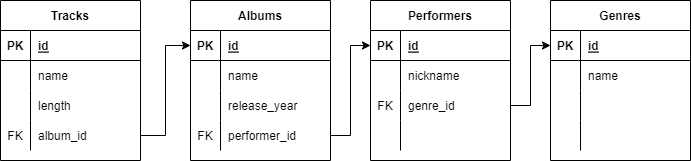

The diagram above was exported from draw.io. Its source (the exported page's mxGraphModel, read from the mxfile embedded in the PNG):
<mxGraphModel dx="1038" dy="571" grid="1" gridSize="10" guides="1" tooltips="1" connect="1" arrows="1" fold="1" page="1" pageScale="1" pageWidth="827" pageHeight="1169" math="0" shadow="0">
  <root>
    <mxCell id="0" />
    <mxCell id="1" parent="0" />
    <mxCell id="HgymeyclJvpJ8dhlGQ1u-1" value="Genres" style="shape=table;startSize=30;container=1;collapsible=1;childLayout=tableLayout;fixedRows=1;rowLines=0;fontStyle=1;align=center;resizeLast=1;" vertex="1" parent="1">
      <mxGeometry x="650" y="210" width="140" height="160" as="geometry" />
    </mxCell>
    <mxCell id="HgymeyclJvpJ8dhlGQ1u-2" value="" style="shape=tableRow;horizontal=0;startSize=0;swimlaneHead=0;swimlaneBody=0;fillColor=none;collapsible=0;dropTarget=0;points=[[0,0.5],[1,0.5]];portConstraint=eastwest;top=0;left=0;right=0;bottom=1;" vertex="1" parent="HgymeyclJvpJ8dhlGQ1u-1">
      <mxGeometry y="30" width="140" height="30" as="geometry" />
    </mxCell>
    <mxCell id="HgymeyclJvpJ8dhlGQ1u-3" value="PK" style="shape=partialRectangle;connectable=0;fillColor=none;top=0;left=0;bottom=0;right=0;fontStyle=1;overflow=hidden;" vertex="1" parent="HgymeyclJvpJ8dhlGQ1u-2">
      <mxGeometry width="30" height="30" as="geometry">
        <mxRectangle width="30" height="30" as="alternateBounds" />
      </mxGeometry>
    </mxCell>
    <mxCell id="HgymeyclJvpJ8dhlGQ1u-4" value="id" style="shape=partialRectangle;connectable=0;fillColor=none;top=0;left=0;bottom=0;right=0;align=left;spacingLeft=6;fontStyle=5;overflow=hidden;" vertex="1" parent="HgymeyclJvpJ8dhlGQ1u-2">
      <mxGeometry x="30" width="110" height="30" as="geometry">
        <mxRectangle width="110" height="30" as="alternateBounds" />
      </mxGeometry>
    </mxCell>
    <mxCell id="HgymeyclJvpJ8dhlGQ1u-5" value="" style="shape=tableRow;horizontal=0;startSize=0;swimlaneHead=0;swimlaneBody=0;fillColor=none;collapsible=0;dropTarget=0;points=[[0,0.5],[1,0.5]];portConstraint=eastwest;top=0;left=0;right=0;bottom=0;" vertex="1" parent="HgymeyclJvpJ8dhlGQ1u-1">
      <mxGeometry y="60" width="140" height="30" as="geometry" />
    </mxCell>
    <mxCell id="HgymeyclJvpJ8dhlGQ1u-6" value="" style="shape=partialRectangle;connectable=0;fillColor=none;top=0;left=0;bottom=0;right=0;editable=1;overflow=hidden;" vertex="1" parent="HgymeyclJvpJ8dhlGQ1u-5">
      <mxGeometry width="30" height="30" as="geometry">
        <mxRectangle width="30" height="30" as="alternateBounds" />
      </mxGeometry>
    </mxCell>
    <mxCell id="HgymeyclJvpJ8dhlGQ1u-7" value="name" style="shape=partialRectangle;connectable=0;fillColor=none;top=0;left=0;bottom=0;right=0;align=left;spacingLeft=6;overflow=hidden;" vertex="1" parent="HgymeyclJvpJ8dhlGQ1u-5">
      <mxGeometry x="30" width="110" height="30" as="geometry">
        <mxRectangle width="110" height="30" as="alternateBounds" />
      </mxGeometry>
    </mxCell>
    <mxCell id="HgymeyclJvpJ8dhlGQ1u-8" value="" style="shape=tableRow;horizontal=0;startSize=0;swimlaneHead=0;swimlaneBody=0;fillColor=none;collapsible=0;dropTarget=0;points=[[0,0.5],[1,0.5]];portConstraint=eastwest;top=0;left=0;right=0;bottom=0;" vertex="1" parent="HgymeyclJvpJ8dhlGQ1u-1">
      <mxGeometry y="90" width="140" height="30" as="geometry" />
    </mxCell>
    <mxCell id="HgymeyclJvpJ8dhlGQ1u-9" value="" style="shape=partialRectangle;connectable=0;fillColor=none;top=0;left=0;bottom=0;right=0;editable=1;overflow=hidden;" vertex="1" parent="HgymeyclJvpJ8dhlGQ1u-8">
      <mxGeometry width="30" height="30" as="geometry">
        <mxRectangle width="30" height="30" as="alternateBounds" />
      </mxGeometry>
    </mxCell>
    <mxCell id="HgymeyclJvpJ8dhlGQ1u-10" value="" style="shape=partialRectangle;connectable=0;fillColor=none;top=0;left=0;bottom=0;right=0;align=left;spacingLeft=6;overflow=hidden;" vertex="1" parent="HgymeyclJvpJ8dhlGQ1u-8">
      <mxGeometry x="30" width="110" height="30" as="geometry">
        <mxRectangle width="110" height="30" as="alternateBounds" />
      </mxGeometry>
    </mxCell>
    <mxCell id="HgymeyclJvpJ8dhlGQ1u-11" value="" style="shape=tableRow;horizontal=0;startSize=0;swimlaneHead=0;swimlaneBody=0;fillColor=none;collapsible=0;dropTarget=0;points=[[0,0.5],[1,0.5]];portConstraint=eastwest;top=0;left=0;right=0;bottom=0;" vertex="1" parent="HgymeyclJvpJ8dhlGQ1u-1">
      <mxGeometry y="120" width="140" height="30" as="geometry" />
    </mxCell>
    <mxCell id="HgymeyclJvpJ8dhlGQ1u-12" value="" style="shape=partialRectangle;connectable=0;fillColor=none;top=0;left=0;bottom=0;right=0;editable=1;overflow=hidden;" vertex="1" parent="HgymeyclJvpJ8dhlGQ1u-11">
      <mxGeometry width="30" height="30" as="geometry">
        <mxRectangle width="30" height="30" as="alternateBounds" />
      </mxGeometry>
    </mxCell>
    <mxCell id="HgymeyclJvpJ8dhlGQ1u-13" value="" style="shape=partialRectangle;connectable=0;fillColor=none;top=0;left=0;bottom=0;right=0;align=left;spacingLeft=6;overflow=hidden;" vertex="1" parent="HgymeyclJvpJ8dhlGQ1u-11">
      <mxGeometry x="30" width="110" height="30" as="geometry">
        <mxRectangle width="110" height="30" as="alternateBounds" />
      </mxGeometry>
    </mxCell>
    <mxCell id="HgymeyclJvpJ8dhlGQ1u-14" value="Performers" style="shape=table;startSize=30;container=1;collapsible=1;childLayout=tableLayout;fixedRows=1;rowLines=0;fontStyle=1;align=center;resizeLast=1;" vertex="1" parent="1">
      <mxGeometry x="470" y="210" width="140" height="160" as="geometry" />
    </mxCell>
    <mxCell id="HgymeyclJvpJ8dhlGQ1u-15" value="" style="shape=tableRow;horizontal=0;startSize=0;swimlaneHead=0;swimlaneBody=0;fillColor=none;collapsible=0;dropTarget=0;points=[[0,0.5],[1,0.5]];portConstraint=eastwest;top=0;left=0;right=0;bottom=1;" vertex="1" parent="HgymeyclJvpJ8dhlGQ1u-14">
      <mxGeometry y="30" width="140" height="30" as="geometry" />
    </mxCell>
    <mxCell id="HgymeyclJvpJ8dhlGQ1u-16" value="PK" style="shape=partialRectangle;connectable=0;fillColor=none;top=0;left=0;bottom=0;right=0;fontStyle=1;overflow=hidden;" vertex="1" parent="HgymeyclJvpJ8dhlGQ1u-15">
      <mxGeometry width="30" height="30" as="geometry">
        <mxRectangle width="30" height="30" as="alternateBounds" />
      </mxGeometry>
    </mxCell>
    <mxCell id="HgymeyclJvpJ8dhlGQ1u-17" value="id" style="shape=partialRectangle;connectable=0;fillColor=none;top=0;left=0;bottom=0;right=0;align=left;spacingLeft=6;fontStyle=5;overflow=hidden;" vertex="1" parent="HgymeyclJvpJ8dhlGQ1u-15">
      <mxGeometry x="30" width="110" height="30" as="geometry">
        <mxRectangle width="110" height="30" as="alternateBounds" />
      </mxGeometry>
    </mxCell>
    <mxCell id="HgymeyclJvpJ8dhlGQ1u-18" value="" style="shape=tableRow;horizontal=0;startSize=0;swimlaneHead=0;swimlaneBody=0;fillColor=none;collapsible=0;dropTarget=0;points=[[0,0.5],[1,0.5]];portConstraint=eastwest;top=0;left=0;right=0;bottom=0;" vertex="1" parent="HgymeyclJvpJ8dhlGQ1u-14">
      <mxGeometry y="60" width="140" height="30" as="geometry" />
    </mxCell>
    <mxCell id="HgymeyclJvpJ8dhlGQ1u-19" value="" style="shape=partialRectangle;connectable=0;fillColor=none;top=0;left=0;bottom=0;right=0;editable=1;overflow=hidden;" vertex="1" parent="HgymeyclJvpJ8dhlGQ1u-18">
      <mxGeometry width="30" height="30" as="geometry">
        <mxRectangle width="30" height="30" as="alternateBounds" />
      </mxGeometry>
    </mxCell>
    <mxCell id="HgymeyclJvpJ8dhlGQ1u-20" value="nickname" style="shape=partialRectangle;connectable=0;fillColor=none;top=0;left=0;bottom=0;right=0;align=left;spacingLeft=6;overflow=hidden;" vertex="1" parent="HgymeyclJvpJ8dhlGQ1u-18">
      <mxGeometry x="30" width="110" height="30" as="geometry">
        <mxRectangle width="110" height="30" as="alternateBounds" />
      </mxGeometry>
    </mxCell>
    <mxCell id="HgymeyclJvpJ8dhlGQ1u-21" value="" style="shape=tableRow;horizontal=0;startSize=0;swimlaneHead=0;swimlaneBody=0;fillColor=none;collapsible=0;dropTarget=0;points=[[0,0.5],[1,0.5]];portConstraint=eastwest;top=0;left=0;right=0;bottom=0;" vertex="1" parent="HgymeyclJvpJ8dhlGQ1u-14">
      <mxGeometry y="90" width="140" height="30" as="geometry" />
    </mxCell>
    <mxCell id="HgymeyclJvpJ8dhlGQ1u-22" value="FK" style="shape=partialRectangle;connectable=0;fillColor=none;top=0;left=0;bottom=0;right=0;editable=1;overflow=hidden;" vertex="1" parent="HgymeyclJvpJ8dhlGQ1u-21">
      <mxGeometry width="30" height="30" as="geometry">
        <mxRectangle width="30" height="30" as="alternateBounds" />
      </mxGeometry>
    </mxCell>
    <mxCell id="HgymeyclJvpJ8dhlGQ1u-23" value="genre_id" style="shape=partialRectangle;connectable=0;fillColor=none;top=0;left=0;bottom=0;right=0;align=left;spacingLeft=6;overflow=hidden;" vertex="1" parent="HgymeyclJvpJ8dhlGQ1u-21">
      <mxGeometry x="30" width="110" height="30" as="geometry">
        <mxRectangle width="110" height="30" as="alternateBounds" />
      </mxGeometry>
    </mxCell>
    <mxCell id="HgymeyclJvpJ8dhlGQ1u-24" value="" style="shape=tableRow;horizontal=0;startSize=0;swimlaneHead=0;swimlaneBody=0;fillColor=none;collapsible=0;dropTarget=0;points=[[0,0.5],[1,0.5]];portConstraint=eastwest;top=0;left=0;right=0;bottom=0;" vertex="1" parent="HgymeyclJvpJ8dhlGQ1u-14">
      <mxGeometry y="120" width="140" height="30" as="geometry" />
    </mxCell>
    <mxCell id="HgymeyclJvpJ8dhlGQ1u-25" value="" style="shape=partialRectangle;connectable=0;fillColor=none;top=0;left=0;bottom=0;right=0;editable=1;overflow=hidden;" vertex="1" parent="HgymeyclJvpJ8dhlGQ1u-24">
      <mxGeometry width="30" height="30" as="geometry">
        <mxRectangle width="30" height="30" as="alternateBounds" />
      </mxGeometry>
    </mxCell>
    <mxCell id="HgymeyclJvpJ8dhlGQ1u-26" value="" style="shape=partialRectangle;connectable=0;fillColor=none;top=0;left=0;bottom=0;right=0;align=left;spacingLeft=6;overflow=hidden;" vertex="1" parent="HgymeyclJvpJ8dhlGQ1u-24">
      <mxGeometry x="30" width="110" height="30" as="geometry">
        <mxRectangle width="110" height="30" as="alternateBounds" />
      </mxGeometry>
    </mxCell>
    <mxCell id="HgymeyclJvpJ8dhlGQ1u-28" style="edgeStyle=orthogonalEdgeStyle;rounded=0;orthogonalLoop=1;jettySize=auto;html=1;exitX=1;exitY=0.5;exitDx=0;exitDy=0;" edge="1" parent="1" source="HgymeyclJvpJ8dhlGQ1u-21" target="HgymeyclJvpJ8dhlGQ1u-2">
      <mxGeometry relative="1" as="geometry" />
    </mxCell>
    <mxCell id="HgymeyclJvpJ8dhlGQ1u-29" value="Albums" style="shape=table;startSize=30;container=1;collapsible=1;childLayout=tableLayout;fixedRows=1;rowLines=0;fontStyle=1;align=center;resizeLast=1;" vertex="1" parent="1">
      <mxGeometry x="290" y="210" width="140" height="160" as="geometry" />
    </mxCell>
    <mxCell id="HgymeyclJvpJ8dhlGQ1u-30" value="" style="shape=tableRow;horizontal=0;startSize=0;swimlaneHead=0;swimlaneBody=0;fillColor=none;collapsible=0;dropTarget=0;points=[[0,0.5],[1,0.5]];portConstraint=eastwest;top=0;left=0;right=0;bottom=1;" vertex="1" parent="HgymeyclJvpJ8dhlGQ1u-29">
      <mxGeometry y="30" width="140" height="30" as="geometry" />
    </mxCell>
    <mxCell id="HgymeyclJvpJ8dhlGQ1u-31" value="PK" style="shape=partialRectangle;connectable=0;fillColor=none;top=0;left=0;bottom=0;right=0;fontStyle=1;overflow=hidden;" vertex="1" parent="HgymeyclJvpJ8dhlGQ1u-30">
      <mxGeometry width="30" height="30" as="geometry">
        <mxRectangle width="30" height="30" as="alternateBounds" />
      </mxGeometry>
    </mxCell>
    <mxCell id="HgymeyclJvpJ8dhlGQ1u-32" value="id" style="shape=partialRectangle;connectable=0;fillColor=none;top=0;left=0;bottom=0;right=0;align=left;spacingLeft=6;fontStyle=5;overflow=hidden;" vertex="1" parent="HgymeyclJvpJ8dhlGQ1u-30">
      <mxGeometry x="30" width="110" height="30" as="geometry">
        <mxRectangle width="110" height="30" as="alternateBounds" />
      </mxGeometry>
    </mxCell>
    <mxCell id="HgymeyclJvpJ8dhlGQ1u-33" value="" style="shape=tableRow;horizontal=0;startSize=0;swimlaneHead=0;swimlaneBody=0;fillColor=none;collapsible=0;dropTarget=0;points=[[0,0.5],[1,0.5]];portConstraint=eastwest;top=0;left=0;right=0;bottom=0;" vertex="1" parent="HgymeyclJvpJ8dhlGQ1u-29">
      <mxGeometry y="60" width="140" height="30" as="geometry" />
    </mxCell>
    <mxCell id="HgymeyclJvpJ8dhlGQ1u-34" value="" style="shape=partialRectangle;connectable=0;fillColor=none;top=0;left=0;bottom=0;right=0;editable=1;overflow=hidden;" vertex="1" parent="HgymeyclJvpJ8dhlGQ1u-33">
      <mxGeometry width="30" height="30" as="geometry">
        <mxRectangle width="30" height="30" as="alternateBounds" />
      </mxGeometry>
    </mxCell>
    <mxCell id="HgymeyclJvpJ8dhlGQ1u-35" value="name" style="shape=partialRectangle;connectable=0;fillColor=none;top=0;left=0;bottom=0;right=0;align=left;spacingLeft=6;overflow=hidden;" vertex="1" parent="HgymeyclJvpJ8dhlGQ1u-33">
      <mxGeometry x="30" width="110" height="30" as="geometry">
        <mxRectangle width="110" height="30" as="alternateBounds" />
      </mxGeometry>
    </mxCell>
    <mxCell id="HgymeyclJvpJ8dhlGQ1u-36" value="" style="shape=tableRow;horizontal=0;startSize=0;swimlaneHead=0;swimlaneBody=0;fillColor=none;collapsible=0;dropTarget=0;points=[[0,0.5],[1,0.5]];portConstraint=eastwest;top=0;left=0;right=0;bottom=0;" vertex="1" parent="HgymeyclJvpJ8dhlGQ1u-29">
      <mxGeometry y="90" width="140" height="30" as="geometry" />
    </mxCell>
    <mxCell id="HgymeyclJvpJ8dhlGQ1u-37" value="" style="shape=partialRectangle;connectable=0;fillColor=none;top=0;left=0;bottom=0;right=0;editable=1;overflow=hidden;" vertex="1" parent="HgymeyclJvpJ8dhlGQ1u-36">
      <mxGeometry width="30" height="30" as="geometry">
        <mxRectangle width="30" height="30" as="alternateBounds" />
      </mxGeometry>
    </mxCell>
    <mxCell id="HgymeyclJvpJ8dhlGQ1u-38" value="release_year" style="shape=partialRectangle;connectable=0;fillColor=none;top=0;left=0;bottom=0;right=0;align=left;spacingLeft=6;overflow=hidden;" vertex="1" parent="HgymeyclJvpJ8dhlGQ1u-36">
      <mxGeometry x="30" width="110" height="30" as="geometry">
        <mxRectangle width="110" height="30" as="alternateBounds" />
      </mxGeometry>
    </mxCell>
    <mxCell id="HgymeyclJvpJ8dhlGQ1u-39" value="" style="shape=tableRow;horizontal=0;startSize=0;swimlaneHead=0;swimlaneBody=0;fillColor=none;collapsible=0;dropTarget=0;points=[[0,0.5],[1,0.5]];portConstraint=eastwest;top=0;left=0;right=0;bottom=0;" vertex="1" parent="HgymeyclJvpJ8dhlGQ1u-29">
      <mxGeometry y="120" width="140" height="30" as="geometry" />
    </mxCell>
    <mxCell id="HgymeyclJvpJ8dhlGQ1u-40" value="FK" style="shape=partialRectangle;connectable=0;fillColor=none;top=0;left=0;bottom=0;right=0;editable=1;overflow=hidden;" vertex="1" parent="HgymeyclJvpJ8dhlGQ1u-39">
      <mxGeometry width="30" height="30" as="geometry">
        <mxRectangle width="30" height="30" as="alternateBounds" />
      </mxGeometry>
    </mxCell>
    <mxCell id="HgymeyclJvpJ8dhlGQ1u-41" value="performer_id" style="shape=partialRectangle;connectable=0;fillColor=none;top=0;left=0;bottom=0;right=0;align=left;spacingLeft=6;overflow=hidden;" vertex="1" parent="HgymeyclJvpJ8dhlGQ1u-39">
      <mxGeometry x="30" width="110" height="30" as="geometry">
        <mxRectangle width="110" height="30" as="alternateBounds" />
      </mxGeometry>
    </mxCell>
    <mxCell id="HgymeyclJvpJ8dhlGQ1u-42" style="edgeStyle=orthogonalEdgeStyle;rounded=0;orthogonalLoop=1;jettySize=auto;html=1;exitX=1;exitY=0.5;exitDx=0;exitDy=0;" edge="1" parent="1" source="HgymeyclJvpJ8dhlGQ1u-39" target="HgymeyclJvpJ8dhlGQ1u-15">
      <mxGeometry relative="1" as="geometry" />
    </mxCell>
    <mxCell id="HgymeyclJvpJ8dhlGQ1u-43" value="Tracks" style="shape=table;startSize=30;container=1;collapsible=1;childLayout=tableLayout;fixedRows=1;rowLines=0;fontStyle=1;align=center;resizeLast=1;" vertex="1" parent="1">
      <mxGeometry x="100" y="210" width="140" height="160" as="geometry" />
    </mxCell>
    <mxCell id="HgymeyclJvpJ8dhlGQ1u-44" value="" style="shape=tableRow;horizontal=0;startSize=0;swimlaneHead=0;swimlaneBody=0;fillColor=none;collapsible=0;dropTarget=0;points=[[0,0.5],[1,0.5]];portConstraint=eastwest;top=0;left=0;right=0;bottom=1;" vertex="1" parent="HgymeyclJvpJ8dhlGQ1u-43">
      <mxGeometry y="30" width="140" height="30" as="geometry" />
    </mxCell>
    <mxCell id="HgymeyclJvpJ8dhlGQ1u-45" value="PK" style="shape=partialRectangle;connectable=0;fillColor=none;top=0;left=0;bottom=0;right=0;fontStyle=1;overflow=hidden;" vertex="1" parent="HgymeyclJvpJ8dhlGQ1u-44">
      <mxGeometry width="30" height="30" as="geometry">
        <mxRectangle width="30" height="30" as="alternateBounds" />
      </mxGeometry>
    </mxCell>
    <mxCell id="HgymeyclJvpJ8dhlGQ1u-46" value="id" style="shape=partialRectangle;connectable=0;fillColor=none;top=0;left=0;bottom=0;right=0;align=left;spacingLeft=6;fontStyle=5;overflow=hidden;" vertex="1" parent="HgymeyclJvpJ8dhlGQ1u-44">
      <mxGeometry x="30" width="110" height="30" as="geometry">
        <mxRectangle width="110" height="30" as="alternateBounds" />
      </mxGeometry>
    </mxCell>
    <mxCell id="HgymeyclJvpJ8dhlGQ1u-47" value="" style="shape=tableRow;horizontal=0;startSize=0;swimlaneHead=0;swimlaneBody=0;fillColor=none;collapsible=0;dropTarget=0;points=[[0,0.5],[1,0.5]];portConstraint=eastwest;top=0;left=0;right=0;bottom=0;" vertex="1" parent="HgymeyclJvpJ8dhlGQ1u-43">
      <mxGeometry y="60" width="140" height="30" as="geometry" />
    </mxCell>
    <mxCell id="HgymeyclJvpJ8dhlGQ1u-48" value="" style="shape=partialRectangle;connectable=0;fillColor=none;top=0;left=0;bottom=0;right=0;editable=1;overflow=hidden;" vertex="1" parent="HgymeyclJvpJ8dhlGQ1u-47">
      <mxGeometry width="30" height="30" as="geometry">
        <mxRectangle width="30" height="30" as="alternateBounds" />
      </mxGeometry>
    </mxCell>
    <mxCell id="HgymeyclJvpJ8dhlGQ1u-49" value="name" style="shape=partialRectangle;connectable=0;fillColor=none;top=0;left=0;bottom=0;right=0;align=left;spacingLeft=6;overflow=hidden;" vertex="1" parent="HgymeyclJvpJ8dhlGQ1u-47">
      <mxGeometry x="30" width="110" height="30" as="geometry">
        <mxRectangle width="110" height="30" as="alternateBounds" />
      </mxGeometry>
    </mxCell>
    <mxCell id="HgymeyclJvpJ8dhlGQ1u-50" value="" style="shape=tableRow;horizontal=0;startSize=0;swimlaneHead=0;swimlaneBody=0;fillColor=none;collapsible=0;dropTarget=0;points=[[0,0.5],[1,0.5]];portConstraint=eastwest;top=0;left=0;right=0;bottom=0;" vertex="1" parent="HgymeyclJvpJ8dhlGQ1u-43">
      <mxGeometry y="90" width="140" height="30" as="geometry" />
    </mxCell>
    <mxCell id="HgymeyclJvpJ8dhlGQ1u-51" value="" style="shape=partialRectangle;connectable=0;fillColor=none;top=0;left=0;bottom=0;right=0;editable=1;overflow=hidden;" vertex="1" parent="HgymeyclJvpJ8dhlGQ1u-50">
      <mxGeometry width="30" height="30" as="geometry">
        <mxRectangle width="30" height="30" as="alternateBounds" />
      </mxGeometry>
    </mxCell>
    <mxCell id="HgymeyclJvpJ8dhlGQ1u-52" value="length" style="shape=partialRectangle;connectable=0;fillColor=none;top=0;left=0;bottom=0;right=0;align=left;spacingLeft=6;overflow=hidden;" vertex="1" parent="HgymeyclJvpJ8dhlGQ1u-50">
      <mxGeometry x="30" width="110" height="30" as="geometry">
        <mxRectangle width="110" height="30" as="alternateBounds" />
      </mxGeometry>
    </mxCell>
    <mxCell id="HgymeyclJvpJ8dhlGQ1u-53" value="" style="shape=tableRow;horizontal=0;startSize=0;swimlaneHead=0;swimlaneBody=0;fillColor=none;collapsible=0;dropTarget=0;points=[[0,0.5],[1,0.5]];portConstraint=eastwest;top=0;left=0;right=0;bottom=0;" vertex="1" parent="HgymeyclJvpJ8dhlGQ1u-43">
      <mxGeometry y="120" width="140" height="30" as="geometry" />
    </mxCell>
    <mxCell id="HgymeyclJvpJ8dhlGQ1u-54" value="FK" style="shape=partialRectangle;connectable=0;fillColor=none;top=0;left=0;bottom=0;right=0;editable=1;overflow=hidden;" vertex="1" parent="HgymeyclJvpJ8dhlGQ1u-53">
      <mxGeometry width="30" height="30" as="geometry">
        <mxRectangle width="30" height="30" as="alternateBounds" />
      </mxGeometry>
    </mxCell>
    <mxCell id="HgymeyclJvpJ8dhlGQ1u-55" value="album_id" style="shape=partialRectangle;connectable=0;fillColor=none;top=0;left=0;bottom=0;right=0;align=left;spacingLeft=6;overflow=hidden;" vertex="1" parent="HgymeyclJvpJ8dhlGQ1u-53">
      <mxGeometry x="30" width="110" height="30" as="geometry">
        <mxRectangle width="110" height="30" as="alternateBounds" />
      </mxGeometry>
    </mxCell>
    <mxCell id="HgymeyclJvpJ8dhlGQ1u-82" style="edgeStyle=orthogonalEdgeStyle;rounded=0;orthogonalLoop=1;jettySize=auto;html=1;exitX=1;exitY=0.5;exitDx=0;exitDy=0;" edge="1" parent="1" source="HgymeyclJvpJ8dhlGQ1u-53" target="HgymeyclJvpJ8dhlGQ1u-30">
      <mxGeometry relative="1" as="geometry" />
    </mxCell>
  </root>
</mxGraphModel>